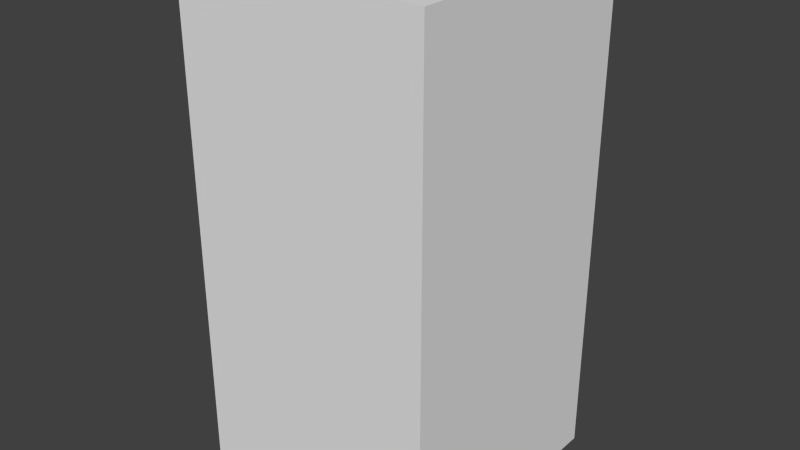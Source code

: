 # Source: blueHouseTwo.blend  (saved by Blender 2.68.0; exported with 4.5.12 LTS)
import bpy
from mathutils import Matrix  # noqa: F401  (used for matrix-valued properties, if any)

bpy.ops.wm.read_factory_settings(use_empty=True)
scene = bpy.context.scene
scene.name = 'Scene'

# ---- collections
col_collection_1 = bpy.data.collections.new('Collection 1'); scene.collection.children.link(col_collection_1)

# ---- world
world_world = bpy.data.worlds.new('World'); scene.world = world_world
world_world.color = (0.05088, 0.05088, 0.05088)
world_world.use_sun_shadow = False
world_world.sun_shadow_jitter_overblur = 0.0
world_world.cycles.sampling_method = 'MANUAL'
world_world.cycles.sample_map_resolution = 256

# ---- meshes
me_bluehousetwo = bpy.data.meshes.new('blueHouseTwo')
me_bluehousetwo.from_pydata([(-0.5, -0.5, -1.0), (-0.5, 0.5, -1.0), (0.5, 0.5, -1.0), (0.5, -0.5, -1.0), (-0.5, -0.5, 1.0), (-0.5, 0.5, 1.0), (0.5, 0.5, 1.0), (0.5, -0.5, 1.0)], [], [(4, 5, 1, 0), (5, 6, 2, 1), (6, 7, 3, 2), (7, 4, 0, 3), (0, 1, 2, 3), (7, 6, 5, 4)])
me_bluehousetwo.use_remesh_preserve_volume = False
me_bluehousetwo.use_remesh_preserve_attributes = False
me_bluehousetwo.use_mirror_vertex_groups = False
me_bluehousetwo.update()

# ---- objects
ob_bluehousetwo = bpy.data.objects.new('blueHouseTwo', me_bluehousetwo)

# ---- transforms, parenting, visibility, modifiers, constraints
ob_bluehousetwo.location = (0.0, 0.0, 0.0)
ob_bluehousetwo.lineart.crease_threshold = 0.0

# ---- collection membership
col_collection_1.objects.link(ob_bluehousetwo)

# ---- scene / render settings (as saved in the file)
scene.frame_start = 1; scene.frame_end = 250; scene.frame_set(1)
scene.render.engine = 'BLENDER_EEVEE_NEXT'
scene.render.image_settings.color_mode = 'RGB'
scene.render.image_settings.compression = 90
scene.render.resolution_percentage = 50
scene.render.dither_intensity = 0.0
scene.cycles.use_denoising = False
scene.cycles.samples = 10
scene.cycles.sampling_pattern = 'TABULATED_SOBOL'
scene.cycles.light_sampling_threshold = 0.0
scene.cycles.use_adaptive_sampling = False
scene.cycles.use_light_tree = False
scene.cycles.blur_glossy = 0.0
scene.cycles.volume_bounces = 1
scene.cycles.pixel_filter_type = 'GAUSSIAN'
scene.cycles.sample_clamp_indirect = 0.0
scene.view_settings.view_transform = 'Standard'
bpy.context.view_layer.update()

# ---- added for rendering (the .blend has no active camera and no usable light): camera, sun
cam_auto = bpy.data.cameras.new('AutoCamera')
cam_auto.lens = 50.0
cam_auto.sensor_width = 36.0
cam_auto.clip_end = 1000.0
ob_auto_camera = bpy.data.objects.new('AutoCamera', cam_auto)
scene.collection.objects.link(ob_auto_camera)
ob_auto_camera.location = (2.26633, -2.71959, 1.81306)
ob_auto_camera.rotation_euler = (1.09748, -7.21219e-08, 0.694738)
scene.camera = ob_auto_camera
light_auto_sun = bpy.data.lights.new('AutoSun', 'SUN')
light_auto_sun.energy = 3.0
light_auto_sun.angle = 0.0523599
ob_auto_sun = bpy.data.objects.new('AutoSun', light_auto_sun)
scene.collection.objects.link(ob_auto_sun)
ob_auto_sun.rotation_euler = (0.872665, 0.174533, 0.523599)
bpy.context.view_layer.update()
